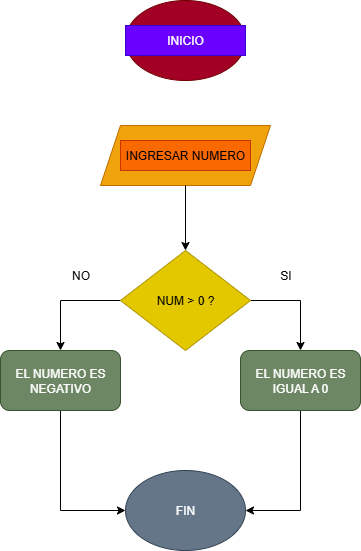

The diagram above was exported from draw.io. Its source (the exported page's mxGraphModel, read from the mxfile embedded in the PNG):
<mxGraphModel dx="872" dy="483" grid="1" gridSize="10" guides="1" tooltips="1" connect="1" arrows="1" fold="1" page="1" pageScale="1" pageWidth="827" pageHeight="1169" math="0" shadow="0">
  <root>
    <mxCell id="0" />
    <mxCell id="1" parent="0" />
    <mxCell id="PtEeIoCufZcvly_UBopG-59" value="" style="ellipse;whiteSpace=wrap;html=1;fillColor=#a20025;fontColor=#ffffff;strokeColor=#6F0000;" vertex="1" parent="1">
      <mxGeometry x="545" y="100" width="120" height="80" as="geometry" />
    </mxCell>
    <mxCell id="PtEeIoCufZcvly_UBopG-60" value="INICIO" style="text;html=1;align=center;verticalAlign=middle;whiteSpace=wrap;rounded=0;fillColor=#6a00ff;fontColor=#ffffff;strokeColor=#3700CC;" vertex="1" parent="1">
      <mxGeometry x="545" y="125" width="120" height="30" as="geometry" />
    </mxCell>
    <mxCell id="PtEeIoCufZcvly_UBopG-61" value="" style="shape=parallelogram;perimeter=parallelogramPerimeter;whiteSpace=wrap;html=1;fixedSize=1;fillColor=#f0a30a;fontColor=#000000;strokeColor=#BD7000;" vertex="1" parent="1">
      <mxGeometry x="520" y="225" width="170" height="60" as="geometry" />
    </mxCell>
    <mxCell id="PtEeIoCufZcvly_UBopG-62" value="INGRESAR NUMERO" style="text;html=1;align=center;verticalAlign=middle;whiteSpace=wrap;rounded=0;fillColor=#fa6800;fontColor=#000000;strokeColor=#C73500;" vertex="1" parent="1">
      <mxGeometry x="540" y="240" width="130" height="30" as="geometry" />
    </mxCell>
    <mxCell id="PtEeIoCufZcvly_UBopG-63" style="edgeStyle=orthogonalEdgeStyle;rounded=0;orthogonalLoop=1;jettySize=auto;html=1;exitX=0.5;exitY=1;exitDx=0;exitDy=0;entryX=0;entryY=0.5;entryDx=0;entryDy=0;" edge="1" parent="1" source="PtEeIoCufZcvly_UBopG-64" target="PtEeIoCufZcvly_UBopG-69">
      <mxGeometry relative="1" as="geometry" />
    </mxCell>
    <mxCell id="PtEeIoCufZcvly_UBopG-64" value="EL NUMERO ES NEGATIVO" style="rounded=1;whiteSpace=wrap;html=1;fillColor=#6d8764;fontColor=#ffffff;strokeColor=#3A5431;" vertex="1" parent="1">
      <mxGeometry x="420" y="450" width="120" height="60" as="geometry" />
    </mxCell>
    <mxCell id="PtEeIoCufZcvly_UBopG-65" style="edgeStyle=orthogonalEdgeStyle;rounded=0;orthogonalLoop=1;jettySize=auto;html=1;exitX=0.5;exitY=1;exitDx=0;exitDy=0;entryX=1;entryY=0.5;entryDx=0;entryDy=0;" edge="1" parent="1" source="PtEeIoCufZcvly_UBopG-66" target="PtEeIoCufZcvly_UBopG-69">
      <mxGeometry relative="1" as="geometry" />
    </mxCell>
    <mxCell id="PtEeIoCufZcvly_UBopG-66" value="EL NUMERO ES IGUAL A 0" style="rounded=1;whiteSpace=wrap;html=1;fillColor=#6d8764;fontColor=#ffffff;strokeColor=#3A5431;" vertex="1" parent="1">
      <mxGeometry x="660" y="450" width="120" height="60" as="geometry" />
    </mxCell>
    <mxCell id="PtEeIoCufZcvly_UBopG-67" value="SI" style="text;html=1;align=center;verticalAlign=middle;resizable=0;points=[];autosize=1;strokeColor=none;fillColor=none;" vertex="1" parent="1">
      <mxGeometry x="690" y="360" width="30" height="30" as="geometry" />
    </mxCell>
    <mxCell id="PtEeIoCufZcvly_UBopG-68" value="NO" style="text;html=1;align=center;verticalAlign=middle;resizable=0;points=[];autosize=1;strokeColor=none;fillColor=none;" vertex="1" parent="1">
      <mxGeometry x="480" y="360" width="40" height="30" as="geometry" />
    </mxCell>
    <mxCell id="PtEeIoCufZcvly_UBopG-69" value="FIN" style="ellipse;whiteSpace=wrap;html=1;fillColor=#647687;fontColor=#ffffff;strokeColor=#314354;" vertex="1" parent="1">
      <mxGeometry x="545" y="570" width="120" height="80" as="geometry" />
    </mxCell>
    <mxCell id="PtEeIoCufZcvly_UBopG-70" value="" style="edgeStyle=orthogonalEdgeStyle;rounded=0;orthogonalLoop=1;jettySize=auto;html=1;exitX=0.5;exitY=1;exitDx=0;exitDy=0;" edge="1" parent="1" source="PtEeIoCufZcvly_UBopG-61" target="PtEeIoCufZcvly_UBopG-73">
      <mxGeometry relative="1" as="geometry">
        <mxPoint x="480" y="670" as="targetPoint" />
        <mxPoint x="605" y="285" as="sourcePoint" />
      </mxGeometry>
    </mxCell>
    <mxCell id="PtEeIoCufZcvly_UBopG-71" style="edgeStyle=orthogonalEdgeStyle;rounded=0;orthogonalLoop=1;jettySize=auto;html=1;exitX=1;exitY=0.5;exitDx=0;exitDy=0;entryX=0.5;entryY=0;entryDx=0;entryDy=0;" edge="1" parent="1" source="PtEeIoCufZcvly_UBopG-73" target="PtEeIoCufZcvly_UBopG-66">
      <mxGeometry relative="1" as="geometry" />
    </mxCell>
    <mxCell id="PtEeIoCufZcvly_UBopG-72" style="edgeStyle=orthogonalEdgeStyle;rounded=0;orthogonalLoop=1;jettySize=auto;html=1;exitX=0;exitY=0.5;exitDx=0;exitDy=0;entryX=0.5;entryY=0;entryDx=0;entryDy=0;" edge="1" parent="1" source="PtEeIoCufZcvly_UBopG-73" target="PtEeIoCufZcvly_UBopG-64">
      <mxGeometry relative="1" as="geometry" />
    </mxCell>
    <mxCell id="PtEeIoCufZcvly_UBopG-73" value="NUM &amp;gt; 0 ?" style="rhombus;whiteSpace=wrap;html=1;fillColor=#e3c800;fontColor=#000000;strokeColor=#B09500;" vertex="1" parent="1">
      <mxGeometry x="540" y="350" width="130" height="100" as="geometry" />
    </mxCell>
  </root>
</mxGraphModel>